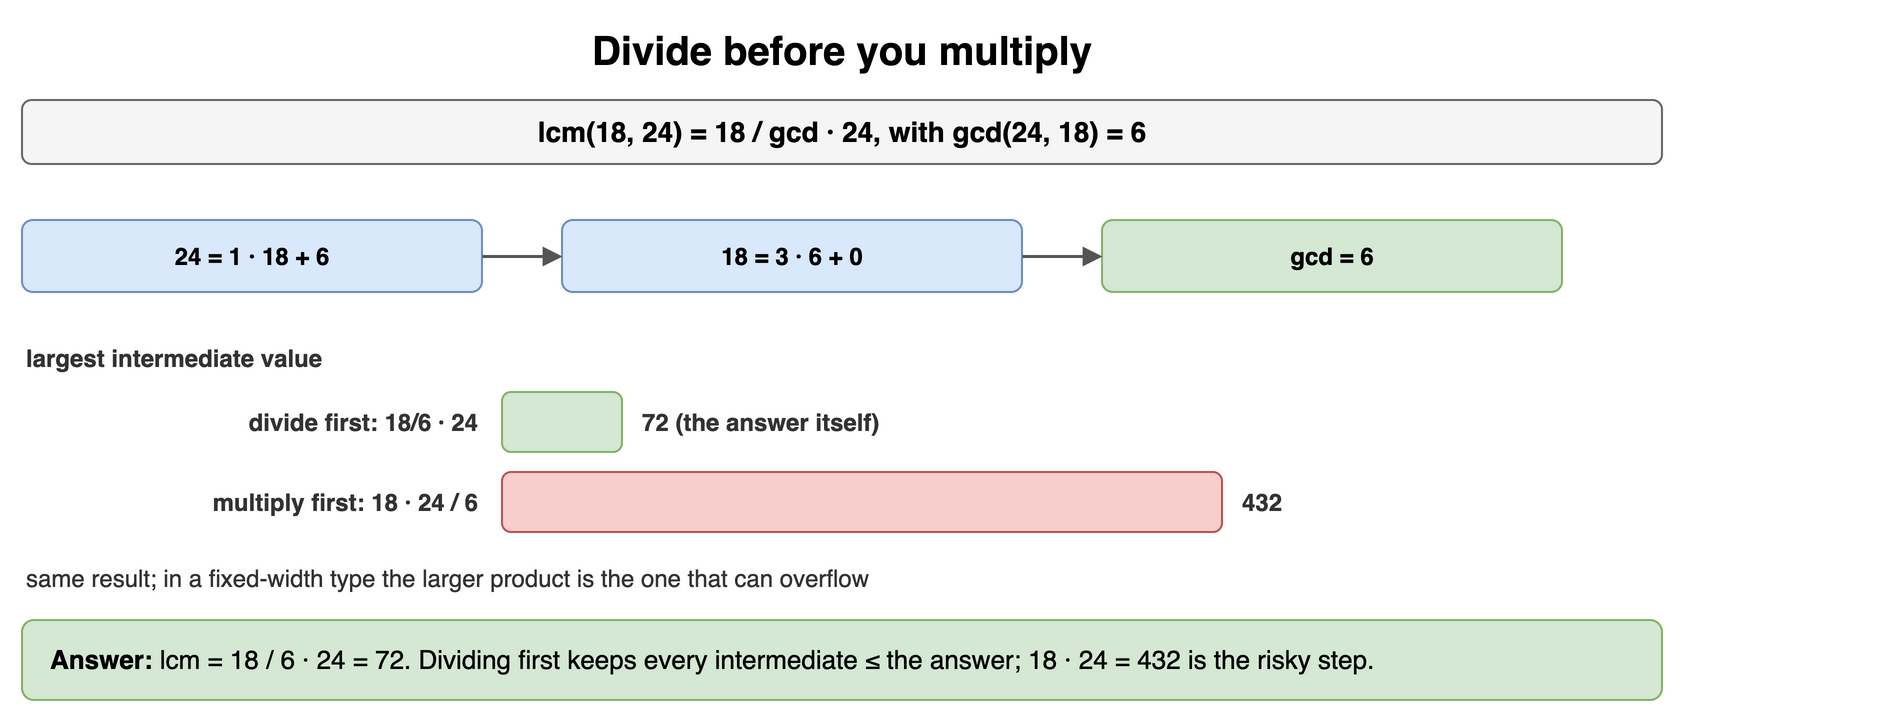

The diagram above was exported from draw.io. Its source (the exported page's mxGraphModel, read from the mxfile embedded in the PNG):
<mxGraphModel dx="900" dy="366" grid="1" gridSize="10" guides="1" tooltips="1" connect="1" arrows="1" fold="1" page="1" pageScale="1" pageWidth="900" pageHeight="366" math="0" shadow="0">
  <root>
    <mxCell id="0" />
    <mxCell id="1" parent="0" />
    <mxCell id="b131" value="Divide before you multiply" style="text;html=1;align=center;verticalAlign=middle;whiteSpace=wrap;fontSize=20;fontStyle=1;" vertex="1" parent="1">
      <mxGeometry x="40" y="10" width="820" height="30" as="geometry" />
    </mxCell>
    <mxCell id="b132" value="lcm(18, 24) = 18 / gcd · 24, with gcd(24, 18) = 6" style="rounded=1;whiteSpace=wrap;html=1;fillColor=#f5f5f5;strokeColor=#666666;fontStyle=1;fontSize=14;" vertex="1" parent="1">
      <mxGeometry x="40" y="50" width="820" height="32" as="geometry" />
    </mxCell>
    <mxCell id="b133" value="24 = 1 · 18 + 6" style="rounded=1;whiteSpace=wrap;html=1;fillColor=#dae8fc;strokeColor=#6c8ebf;fontSize=12;align=center;fontStyle=1;" vertex="1" parent="1">
      <mxGeometry x="40" y="110" width="230" height="36" as="geometry" />
    </mxCell>
    <mxCell id="b134" value="18 = 3 · 6 + 0" style="rounded=1;whiteSpace=wrap;html=1;fillColor=#dae8fc;strokeColor=#6c8ebf;fontSize=12;align=center;fontStyle=1;" vertex="1" parent="1">
      <mxGeometry x="310" y="110" width="230" height="36" as="geometry" />
    </mxCell>
    <mxCell id="b135" value="gcd = 6" style="rounded=1;whiteSpace=wrap;html=1;fillColor=#d5e8d4;strokeColor=#82b366;fontSize=12;align=center;fontStyle=1;" vertex="1" parent="1">
      <mxGeometry x="580" y="110" width="230" height="36" as="geometry" />
    </mxCell>
    <mxCell id="b136" value="" style="endArrow=block;endSize=6;html=1;strokeWidth=1.5;strokeColor=#555555;fontSize=11;labelBackgroundColor=#ffffff;" edge="1" parent="1" source="b133" target="b134">
      <mxGeometry relative="1" as="geometry" />
    </mxCell>
    <mxCell id="b137" value="" style="endArrow=block;endSize=6;html=1;strokeWidth=1.5;strokeColor=#555555;fontSize=11;labelBackgroundColor=#ffffff;" edge="1" parent="1" source="b134" target="b135">
      <mxGeometry relative="1" as="geometry" />
    </mxCell>
    <mxCell id="b138" value="largest intermediate value" style="text;html=1;whiteSpace=wrap;fontSize=11;align=left;verticalAlign=middle;fontSize=12;fontColor=#333333;fontStyle=1;" vertex="1" parent="1">
      <mxGeometry x="40" y="170" width="400" height="18" as="geometry" />
    </mxCell>
    <mxCell id="b139" value="divide first: 18/6 · 24" style="text;html=1;whiteSpace=wrap;fontSize=11;align=right;verticalAlign=middle;fontSize=12;fontColor=#333333;fontStyle=1;" vertex="1" parent="1">
      <mxGeometry x="40" y="196" width="230" height="30" as="geometry" />
    </mxCell>
    <mxCell id="b1310" value="" style="rounded=1;whiteSpace=wrap;html=1;fillColor=#d5e8d4;strokeColor=#82b366;fontSize=11;align=center;fontStyle=1;" vertex="1" parent="1">
      <mxGeometry x="280" y="196" width="60.0" height="30" as="geometry" />
    </mxCell>
    <mxCell id="b1311" value="72 (the answer itself)" style="text;html=1;whiteSpace=wrap;fontSize=11;align=left;verticalAlign=middle;fontSize=12;fontColor=#333333;fontStyle=1;" vertex="1" parent="1">
      <mxGeometry x="348.0" y="196" width="320" height="30" as="geometry" />
    </mxCell>
    <mxCell id="b1312" value="multiply first: 18 · 24 / 6" style="text;html=1;whiteSpace=wrap;fontSize=11;align=right;verticalAlign=middle;fontSize=12;fontColor=#333333;fontStyle=1;" vertex="1" parent="1">
      <mxGeometry x="40" y="236" width="230" height="30" as="geometry" />
    </mxCell>
    <mxCell id="b1313" value="" style="rounded=1;whiteSpace=wrap;html=1;fillColor=#f8cecc;strokeColor=#b85450;fontSize=11;align=center;fontStyle=1;" vertex="1" parent="1">
      <mxGeometry x="280" y="236" width="360.0" height="30" as="geometry" />
    </mxCell>
    <mxCell id="b1314" value="432" style="text;html=1;whiteSpace=wrap;fontSize=11;align=left;verticalAlign=middle;fontSize=12;fontColor=#333333;fontStyle=1;" vertex="1" parent="1">
      <mxGeometry x="648.0" y="236" width="320" height="30" as="geometry" />
    </mxCell>
    <mxCell id="b1315" value="same result; in a fixed-width type the larger product is the one that can overflow" style="text;html=1;whiteSpace=wrap;fontSize=11;align=left;verticalAlign=middle;fontSize=12;fontColor=#333333;" vertex="1" parent="1">
      <mxGeometry x="40" y="280" width="820" height="18" as="geometry" />
    </mxCell>
    <mxCell id="b1316" value="&lt;b&gt;Answer:&lt;/b&gt; lcm = 18 / 6 · 24 = 72. Dividing first keeps every intermediate ≤ the answer; 18 · 24 = 432 is the risky step." style="rounded=1;whiteSpace=wrap;html=1;fillColor=#d5e8d4;strokeColor=#82b366;fontSize=13;align=left;spacingLeft=12;" vertex="1" parent="1">
      <mxGeometry x="40" y="310" width="820" height="40" as="geometry" />
    </mxCell>
  </root>
</mxGraphModel>